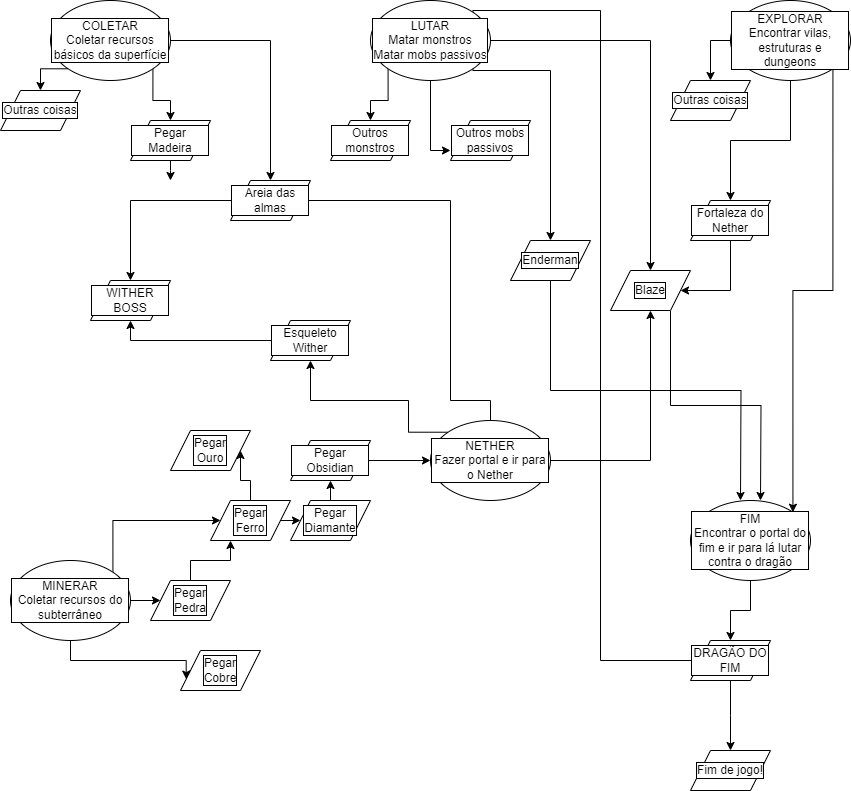

The diagram above was exported from draw.io. Its source (the exported page's mxGraphModel, read from the mxfile embedded in the PNG):
<mxGraphModel dx="2284" dy="796" grid="1" gridSize="10" guides="1" tooltips="1" connect="1" arrows="1" fold="1" page="1" pageScale="1" pageWidth="850" pageHeight="1100" math="0" shadow="0">
  <root>
    <mxCell id="0" />
    <mxCell id="1" parent="0" />
    <mxCell id="6SOKUL89Cu4XhyDMN5AS-70" style="edgeStyle=orthogonalEdgeStyle;rounded=0;orthogonalLoop=1;jettySize=auto;html=1;exitX=0;exitY=1;exitDx=0;exitDy=0;entryX=0.5;entryY=0;entryDx=0;entryDy=0;" edge="1" parent="1" source="6SOKUL89Cu4XhyDMN5AS-1" target="6SOKUL89Cu4XhyDMN5AS-11">
      <mxGeometry relative="1" as="geometry" />
    </mxCell>
    <mxCell id="6SOKUL89Cu4XhyDMN5AS-71" style="edgeStyle=orthogonalEdgeStyle;rounded=0;orthogonalLoop=1;jettySize=auto;html=1;exitX=1;exitY=1;exitDx=0;exitDy=0;entryX=0.5;entryY=0;entryDx=0;entryDy=0;" edge="1" parent="1" source="6SOKUL89Cu4XhyDMN5AS-1" target="6SOKUL89Cu4XhyDMN5AS-10">
      <mxGeometry relative="1" as="geometry" />
    </mxCell>
    <mxCell id="6SOKUL89Cu4XhyDMN5AS-77" style="edgeStyle=orthogonalEdgeStyle;rounded=0;orthogonalLoop=1;jettySize=auto;html=1;exitX=1;exitY=0.5;exitDx=0;exitDy=0;entryX=0.5;entryY=0;entryDx=0;entryDy=0;" edge="1" parent="1" source="6SOKUL89Cu4XhyDMN5AS-1" target="6SOKUL89Cu4XhyDMN5AS-76">
      <mxGeometry relative="1" as="geometry" />
    </mxCell>
    <mxCell id="6SOKUL89Cu4XhyDMN5AS-1" value="COLETAR&lt;br&gt;Coletar recursos básicos da superfície" style="ellipse;whiteSpace=wrap;html=1;labelBackgroundColor=default;labelBorderColor=default;fontStyle=0" vertex="1" parent="1">
      <mxGeometry x="40" y="80" width="120" height="80" as="geometry" />
    </mxCell>
    <mxCell id="6SOKUL89Cu4XhyDMN5AS-62" style="edgeStyle=orthogonalEdgeStyle;rounded=0;orthogonalLoop=1;jettySize=auto;html=1;exitX=1;exitY=0.5;exitDx=0;exitDy=0;entryX=0;entryY=0.5;entryDx=0;entryDy=0;" edge="1" parent="1" source="6SOKUL89Cu4XhyDMN5AS-5" target="6SOKUL89Cu4XhyDMN5AS-12">
      <mxGeometry relative="1" as="geometry" />
    </mxCell>
    <mxCell id="6SOKUL89Cu4XhyDMN5AS-63" style="edgeStyle=orthogonalEdgeStyle;rounded=0;orthogonalLoop=1;jettySize=auto;html=1;exitX=0.5;exitY=1;exitDx=0;exitDy=0;entryX=0;entryY=0.75;entryDx=0;entryDy=0;" edge="1" parent="1" source="6SOKUL89Cu4XhyDMN5AS-5" target="6SOKUL89Cu4XhyDMN5AS-20">
      <mxGeometry relative="1" as="geometry">
        <Array as="points">
          <mxPoint x="60" y="740" />
          <mxPoint x="176" y="740" />
        </Array>
      </mxGeometry>
    </mxCell>
    <mxCell id="6SOKUL89Cu4XhyDMN5AS-65" style="edgeStyle=orthogonalEdgeStyle;rounded=0;orthogonalLoop=1;jettySize=auto;html=1;exitX=1;exitY=0;exitDx=0;exitDy=0;entryX=0;entryY=0.5;entryDx=0;entryDy=0;" edge="1" parent="1" source="6SOKUL89Cu4XhyDMN5AS-5" target="6SOKUL89Cu4XhyDMN5AS-17">
      <mxGeometry relative="1" as="geometry">
        <Array as="points">
          <mxPoint x="102" y="600" />
        </Array>
      </mxGeometry>
    </mxCell>
    <mxCell id="6SOKUL89Cu4XhyDMN5AS-5" value="MINERAR&lt;br&gt;Coletar recursos do subterrâneo" style="ellipse;whiteSpace=wrap;html=1;labelBackgroundColor=default;labelBorderColor=default;" vertex="1" parent="1">
      <mxGeometry y="640" width="120" height="80" as="geometry" />
    </mxCell>
    <mxCell id="6SOKUL89Cu4XhyDMN5AS-47" style="edgeStyle=orthogonalEdgeStyle;rounded=0;orthogonalLoop=1;jettySize=auto;html=1;exitX=1;exitY=0.5;exitDx=0;exitDy=0;" edge="1" parent="1" source="6SOKUL89Cu4XhyDMN5AS-6" target="6SOKUL89Cu4XhyDMN5AS-46">
      <mxGeometry relative="1" as="geometry" />
    </mxCell>
    <mxCell id="6SOKUL89Cu4XhyDMN5AS-53" style="edgeStyle=orthogonalEdgeStyle;rounded=0;orthogonalLoop=1;jettySize=auto;html=1;exitX=1;exitY=1;exitDx=0;exitDy=0;" edge="1" parent="1" source="6SOKUL89Cu4XhyDMN5AS-6">
      <mxGeometry relative="1" as="geometry">
        <mxPoint x="540" y="320" as="targetPoint" />
        <Array as="points">
          <mxPoint x="462" y="150" />
          <mxPoint x="540" y="150" />
        </Array>
      </mxGeometry>
    </mxCell>
    <mxCell id="6SOKUL89Cu4XhyDMN5AS-74" style="edgeStyle=orthogonalEdgeStyle;rounded=0;orthogonalLoop=1;jettySize=auto;html=1;exitX=0;exitY=1;exitDx=0;exitDy=0;entryX=0.5;entryY=0;entryDx=0;entryDy=0;" edge="1" parent="1" source="6SOKUL89Cu4XhyDMN5AS-6" target="6SOKUL89Cu4XhyDMN5AS-29">
      <mxGeometry relative="1" as="geometry" />
    </mxCell>
    <mxCell id="6SOKUL89Cu4XhyDMN5AS-75" style="edgeStyle=orthogonalEdgeStyle;rounded=0;orthogonalLoop=1;jettySize=auto;html=1;exitX=0.5;exitY=1;exitDx=0;exitDy=0;entryX=0;entryY=0.75;entryDx=0;entryDy=0;entryPerimeter=0;" edge="1" parent="1" source="6SOKUL89Cu4XhyDMN5AS-6" target="6SOKUL89Cu4XhyDMN5AS-30">
      <mxGeometry relative="1" as="geometry" />
    </mxCell>
    <mxCell id="6SOKUL89Cu4XhyDMN5AS-82" style="edgeStyle=orthogonalEdgeStyle;rounded=0;orthogonalLoop=1;jettySize=auto;html=1;exitX=1;exitY=0;exitDx=0;exitDy=0;entryX=0;entryY=0.5;entryDx=0;entryDy=0;" edge="1" parent="1" source="6SOKUL89Cu4XhyDMN5AS-6" target="6SOKUL89Cu4XhyDMN5AS-83">
      <mxGeometry relative="1" as="geometry">
        <mxPoint x="600" y="720" as="targetPoint" />
        <Array as="points">
          <mxPoint x="462" y="90" />
          <mxPoint x="590" y="90" />
          <mxPoint x="590" y="740" />
        </Array>
      </mxGeometry>
    </mxCell>
    <mxCell id="6SOKUL89Cu4XhyDMN5AS-6" value="LUTAR&lt;br&gt;Matar monstros&lt;br&gt;Matar mobs passivos" style="ellipse;whiteSpace=wrap;html=1;labelBackgroundColor=default;labelBorderColor=default;" vertex="1" parent="1">
      <mxGeometry x="360" y="80" width="120" height="80" as="geometry" />
    </mxCell>
    <mxCell id="6SOKUL89Cu4XhyDMN5AS-51" style="edgeStyle=orthogonalEdgeStyle;rounded=0;orthogonalLoop=1;jettySize=auto;html=1;exitX=0.5;exitY=1;exitDx=0;exitDy=0;entryX=0.5;entryY=0;entryDx=0;entryDy=0;" edge="1" parent="1" source="6SOKUL89Cu4XhyDMN5AS-7" target="6SOKUL89Cu4XhyDMN5AS-50">
      <mxGeometry relative="1" as="geometry" />
    </mxCell>
    <mxCell id="6SOKUL89Cu4XhyDMN5AS-60" style="edgeStyle=orthogonalEdgeStyle;rounded=0;orthogonalLoop=1;jettySize=auto;html=1;exitX=1;exitY=1;exitDx=0;exitDy=0;entryX=1;entryY=0;entryDx=0;entryDy=0;" edge="1" parent="1" source="6SOKUL89Cu4XhyDMN5AS-7" target="6SOKUL89Cu4XhyDMN5AS-59">
      <mxGeometry relative="1" as="geometry" />
    </mxCell>
    <mxCell id="6SOKUL89Cu4XhyDMN5AS-73" style="edgeStyle=orthogonalEdgeStyle;rounded=0;orthogonalLoop=1;jettySize=auto;html=1;exitX=0;exitY=0.5;exitDx=0;exitDy=0;entryX=0.5;entryY=0;entryDx=0;entryDy=0;" edge="1" parent="1" source="6SOKUL89Cu4XhyDMN5AS-7" target="6SOKUL89Cu4XhyDMN5AS-72">
      <mxGeometry relative="1" as="geometry" />
    </mxCell>
    <mxCell id="6SOKUL89Cu4XhyDMN5AS-7" value="EXPLORAR&lt;br&gt;Encontrar vilas, estruturas e dungeons" style="ellipse;whiteSpace=wrap;html=1;labelBackgroundColor=default;labelBorderColor=default;" vertex="1" parent="1">
      <mxGeometry x="720" y="80" width="120" height="80" as="geometry" />
    </mxCell>
    <mxCell id="6SOKUL89Cu4XhyDMN5AS-39" style="edgeStyle=orthogonalEdgeStyle;rounded=0;orthogonalLoop=1;jettySize=auto;html=1;exitX=0.5;exitY=1;exitDx=0;exitDy=0;labelBackgroundColor=default;labelBorderColor=default;" edge="1" parent="1" source="6SOKUL89Cu4XhyDMN5AS-10">
      <mxGeometry relative="1" as="geometry">
        <mxPoint x="160" y="260" as="targetPoint" />
        <Array as="points">
          <mxPoint x="160" y="250" />
          <mxPoint x="160" y="250" />
        </Array>
      </mxGeometry>
    </mxCell>
    <mxCell id="6SOKUL89Cu4XhyDMN5AS-10" value="Pegar Madeira" style="shape=parallelogram;perimeter=parallelogramPerimeter;whiteSpace=wrap;html=1;fixedSize=1;labelBackgroundColor=default;labelBorderColor=default;" vertex="1" parent="1">
      <mxGeometry x="120" y="200" width="80" height="40" as="geometry" />
    </mxCell>
    <mxCell id="6SOKUL89Cu4XhyDMN5AS-11" value="Outras coisas" style="shape=parallelogram;perimeter=parallelogramPerimeter;whiteSpace=wrap;html=1;fixedSize=1;labelBackgroundColor=default;labelBorderColor=default;" vertex="1" parent="1">
      <mxGeometry x="-10" y="170" width="80" height="40" as="geometry" />
    </mxCell>
    <mxCell id="6SOKUL89Cu4XhyDMN5AS-64" style="edgeStyle=orthogonalEdgeStyle;rounded=0;orthogonalLoop=1;jettySize=auto;html=1;exitX=0.5;exitY=0;exitDx=0;exitDy=0;entryX=0.25;entryY=1;entryDx=0;entryDy=0;" edge="1" parent="1" source="6SOKUL89Cu4XhyDMN5AS-12" target="6SOKUL89Cu4XhyDMN5AS-17">
      <mxGeometry relative="1" as="geometry" />
    </mxCell>
    <mxCell id="6SOKUL89Cu4XhyDMN5AS-12" value="Pegar &lt;br&gt;Pedra" style="shape=parallelogram;perimeter=parallelogramPerimeter;whiteSpace=wrap;html=1;fixedSize=1;labelBackgroundColor=default;labelBorderColor=default;" vertex="1" parent="1">
      <mxGeometry x="140" y="660" width="80" height="40" as="geometry" />
    </mxCell>
    <mxCell id="6SOKUL89Cu4XhyDMN5AS-67" style="edgeStyle=orthogonalEdgeStyle;rounded=0;orthogonalLoop=1;jettySize=auto;html=1;exitX=1;exitY=0.5;exitDx=0;exitDy=0;entryX=0;entryY=0.5;entryDx=0;entryDy=0;" edge="1" parent="1" source="6SOKUL89Cu4XhyDMN5AS-17" target="6SOKUL89Cu4XhyDMN5AS-19">
      <mxGeometry relative="1" as="geometry" />
    </mxCell>
    <mxCell id="6SOKUL89Cu4XhyDMN5AS-68" style="edgeStyle=orthogonalEdgeStyle;rounded=0;orthogonalLoop=1;jettySize=auto;html=1;exitX=0.5;exitY=0;exitDx=0;exitDy=0;entryX=1;entryY=0.5;entryDx=0;entryDy=0;" edge="1" parent="1" source="6SOKUL89Cu4XhyDMN5AS-17" target="6SOKUL89Cu4XhyDMN5AS-18">
      <mxGeometry relative="1" as="geometry" />
    </mxCell>
    <mxCell id="6SOKUL89Cu4XhyDMN5AS-17" value="Pegar &lt;br&gt;Ferro" style="shape=parallelogram;perimeter=parallelogramPerimeter;whiteSpace=wrap;html=1;fixedSize=1;labelBackgroundColor=default;labelBorderColor=default;" vertex="1" parent="1">
      <mxGeometry x="200" y="580" width="80" height="40" as="geometry" />
    </mxCell>
    <mxCell id="6SOKUL89Cu4XhyDMN5AS-18" value="Pegar &lt;br&gt;Ouro" style="shape=parallelogram;perimeter=parallelogramPerimeter;whiteSpace=wrap;html=1;fixedSize=1;labelBackgroundColor=default;labelBorderColor=default;" vertex="1" parent="1">
      <mxGeometry x="160" y="510" width="80" height="40" as="geometry" />
    </mxCell>
    <mxCell id="6SOKUL89Cu4XhyDMN5AS-66" style="edgeStyle=orthogonalEdgeStyle;rounded=0;orthogonalLoop=1;jettySize=auto;html=1;exitX=0.5;exitY=0;exitDx=0;exitDy=0;entryX=0.5;entryY=1;entryDx=0;entryDy=0;" edge="1" parent="1" source="6SOKUL89Cu4XhyDMN5AS-19" target="6SOKUL89Cu4XhyDMN5AS-22">
      <mxGeometry relative="1" as="geometry" />
    </mxCell>
    <mxCell id="6SOKUL89Cu4XhyDMN5AS-19" value="Pegar &lt;br&gt;Diamante" style="shape=parallelogram;perimeter=parallelogramPerimeter;whiteSpace=wrap;html=1;fixedSize=1;labelBackgroundColor=default;labelBorderColor=default;" vertex="1" parent="1">
      <mxGeometry x="280" y="580" width="80" height="40" as="geometry" />
    </mxCell>
    <mxCell id="6SOKUL89Cu4XhyDMN5AS-20" value="Pegar &lt;br&gt;Cobre" style="shape=parallelogram;perimeter=parallelogramPerimeter;whiteSpace=wrap;html=1;fixedSize=1;labelBackgroundColor=default;labelBorderColor=default;" vertex="1" parent="1">
      <mxGeometry x="170" y="730" width="80" height="40" as="geometry" />
    </mxCell>
    <mxCell id="6SOKUL89Cu4XhyDMN5AS-21" style="edgeStyle=orthogonalEdgeStyle;rounded=0;orthogonalLoop=1;jettySize=auto;html=1;exitX=0.5;exitY=1;exitDx=0;exitDy=0;labelBackgroundColor=default;labelBorderColor=default;" edge="1" parent="1" source="6SOKUL89Cu4XhyDMN5AS-17" target="6SOKUL89Cu4XhyDMN5AS-17">
      <mxGeometry relative="1" as="geometry" />
    </mxCell>
    <mxCell id="6SOKUL89Cu4XhyDMN5AS-38" style="edgeStyle=orthogonalEdgeStyle;rounded=0;orthogonalLoop=1;jettySize=auto;html=1;exitX=1;exitY=0.5;exitDx=0;exitDy=0;entryX=0;entryY=0.5;entryDx=0;entryDy=0;labelBackgroundColor=default;labelBorderColor=default;" edge="1" parent="1" source="6SOKUL89Cu4XhyDMN5AS-22" target="6SOKUL89Cu4XhyDMN5AS-37">
      <mxGeometry relative="1" as="geometry" />
    </mxCell>
    <mxCell id="6SOKUL89Cu4XhyDMN5AS-22" value="Pegar Obsidian" style="shape=parallelogram;perimeter=parallelogramPerimeter;whiteSpace=wrap;html=1;fixedSize=1;labelBackgroundColor=default;labelBorderColor=default;" vertex="1" parent="1">
      <mxGeometry x="280" y="520" width="80" height="40" as="geometry" />
    </mxCell>
    <mxCell id="6SOKUL89Cu4XhyDMN5AS-29" value="Outros monstros" style="shape=parallelogram;perimeter=parallelogramPerimeter;whiteSpace=wrap;html=1;fixedSize=1;labelBackgroundColor=default;labelBorderColor=default;" vertex="1" parent="1">
      <mxGeometry x="320" y="200" width="80" height="40" as="geometry" />
    </mxCell>
    <mxCell id="6SOKUL89Cu4XhyDMN5AS-30" value="Outros mobs passivos" style="shape=parallelogram;perimeter=parallelogramPerimeter;whiteSpace=wrap;html=1;fixedSize=1;labelBackgroundColor=default;labelBorderColor=default;" vertex="1" parent="1">
      <mxGeometry x="440" y="200" width="80" height="40" as="geometry" />
    </mxCell>
    <mxCell id="6SOKUL89Cu4XhyDMN5AS-48" style="edgeStyle=orthogonalEdgeStyle;rounded=0;orthogonalLoop=1;jettySize=auto;html=1;exitX=1;exitY=0.5;exitDx=0;exitDy=0;entryX=0.5;entryY=1;entryDx=0;entryDy=0;" edge="1" parent="1" source="6SOKUL89Cu4XhyDMN5AS-37" target="6SOKUL89Cu4XhyDMN5AS-46">
      <mxGeometry relative="1" as="geometry" />
    </mxCell>
    <mxCell id="6SOKUL89Cu4XhyDMN5AS-69" style="edgeStyle=orthogonalEdgeStyle;rounded=0;orthogonalLoop=1;jettySize=auto;html=1;exitX=0;exitY=0;exitDx=0;exitDy=0;entryX=0.5;entryY=1;entryDx=0;entryDy=0;" edge="1" parent="1" source="6SOKUL89Cu4XhyDMN5AS-37" target="6SOKUL89Cu4XhyDMN5AS-45">
      <mxGeometry relative="1" as="geometry">
        <Array as="points">
          <mxPoint x="398" y="480" />
          <mxPoint x="300" y="480" />
        </Array>
      </mxGeometry>
    </mxCell>
    <mxCell id="6SOKUL89Cu4XhyDMN5AS-78" style="edgeStyle=orthogonalEdgeStyle;rounded=0;orthogonalLoop=1;jettySize=auto;html=1;exitX=0.5;exitY=0;exitDx=0;exitDy=0;entryX=1;entryY=0.5;entryDx=0;entryDy=0;" edge="1" parent="1" source="6SOKUL89Cu4XhyDMN5AS-37" target="6SOKUL89Cu4XhyDMN5AS-76">
      <mxGeometry relative="1" as="geometry">
        <Array as="points">
          <mxPoint x="480" y="480" />
          <mxPoint x="440" y="480" />
          <mxPoint x="440" y="280" />
        </Array>
      </mxGeometry>
    </mxCell>
    <mxCell id="6SOKUL89Cu4XhyDMN5AS-37" value="NETHER&lt;br&gt;Fazer portal e ir para o Nether" style="ellipse;whiteSpace=wrap;html=1;labelBackgroundColor=default;labelBorderColor=default;" vertex="1" parent="1">
      <mxGeometry x="420" y="500" width="120" height="80" as="geometry" />
    </mxCell>
    <mxCell id="6SOKUL89Cu4XhyDMN5AS-81" style="edgeStyle=orthogonalEdgeStyle;rounded=0;orthogonalLoop=1;jettySize=auto;html=1;exitX=0;exitY=0.5;exitDx=0;exitDy=0;entryX=0.5;entryY=1;entryDx=0;entryDy=0;" edge="1" parent="1" source="6SOKUL89Cu4XhyDMN5AS-45" target="6SOKUL89Cu4XhyDMN5AS-79">
      <mxGeometry relative="1" as="geometry" />
    </mxCell>
    <mxCell id="6SOKUL89Cu4XhyDMN5AS-45" value="Esqueleto Wither" style="shape=parallelogram;perimeter=parallelogramPerimeter;whiteSpace=wrap;html=1;fixedSize=1;labelBackgroundColor=default;labelBorderColor=default;" vertex="1" parent="1">
      <mxGeometry x="260" y="400" width="80" height="40" as="geometry" />
    </mxCell>
    <mxCell id="6SOKUL89Cu4XhyDMN5AS-56" style="edgeStyle=orthogonalEdgeStyle;rounded=0;orthogonalLoop=1;jettySize=auto;html=1;exitX=0.75;exitY=1;exitDx=0;exitDy=0;" edge="1" parent="1" source="6SOKUL89Cu4XhyDMN5AS-46">
      <mxGeometry relative="1" as="geometry">
        <mxPoint x="750" y="580" as="targetPoint" />
      </mxGeometry>
    </mxCell>
    <mxCell id="6SOKUL89Cu4XhyDMN5AS-46" value="Blaze" style="shape=parallelogram;perimeter=parallelogramPerimeter;whiteSpace=wrap;html=1;fixedSize=1;labelBackgroundColor=default;labelBorderColor=default;" vertex="1" parent="1">
      <mxGeometry x="600" y="350" width="80" height="40" as="geometry" />
    </mxCell>
    <mxCell id="6SOKUL89Cu4XhyDMN5AS-52" style="edgeStyle=orthogonalEdgeStyle;rounded=0;orthogonalLoop=1;jettySize=auto;html=1;exitX=0.5;exitY=1;exitDx=0;exitDy=0;entryX=1;entryY=0.5;entryDx=0;entryDy=0;" edge="1" parent="1" source="6SOKUL89Cu4XhyDMN5AS-50" target="6SOKUL89Cu4XhyDMN5AS-46">
      <mxGeometry relative="1" as="geometry">
        <Array as="points">
          <mxPoint x="720" y="370" />
        </Array>
      </mxGeometry>
    </mxCell>
    <mxCell id="6SOKUL89Cu4XhyDMN5AS-50" value="Fortaleza do Nether" style="shape=parallelogram;perimeter=parallelogramPerimeter;whiteSpace=wrap;html=1;fixedSize=1;labelBackgroundColor=default;labelBorderColor=default;" vertex="1" parent="1">
      <mxGeometry x="680" y="280" width="80" height="40" as="geometry" />
    </mxCell>
    <mxCell id="6SOKUL89Cu4XhyDMN5AS-55" style="edgeStyle=orthogonalEdgeStyle;rounded=0;orthogonalLoop=1;jettySize=auto;html=1;exitX=0.5;exitY=1;exitDx=0;exitDy=0;" edge="1" parent="1" source="6SOKUL89Cu4XhyDMN5AS-54">
      <mxGeometry relative="1" as="geometry">
        <mxPoint x="730" y="580" as="targetPoint" />
      </mxGeometry>
    </mxCell>
    <mxCell id="6SOKUL89Cu4XhyDMN5AS-54" value="Enderman" style="shape=parallelogram;perimeter=parallelogramPerimeter;whiteSpace=wrap;html=1;fixedSize=1;labelBackgroundColor=default;labelBorderColor=default;" vertex="1" parent="1">
      <mxGeometry x="500" y="320" width="80" height="40" as="geometry" />
    </mxCell>
    <mxCell id="6SOKUL89Cu4XhyDMN5AS-84" style="edgeStyle=orthogonalEdgeStyle;rounded=0;orthogonalLoop=1;jettySize=auto;html=1;exitX=0.5;exitY=1;exitDx=0;exitDy=0;entryX=0.5;entryY=0;entryDx=0;entryDy=0;" edge="1" parent="1" source="6SOKUL89Cu4XhyDMN5AS-59" target="6SOKUL89Cu4XhyDMN5AS-83">
      <mxGeometry relative="1" as="geometry" />
    </mxCell>
    <mxCell id="6SOKUL89Cu4XhyDMN5AS-59" value="FIM&lt;br&gt;Encontrar o portal do fim e ir para lá lutar contra o dragão" style="ellipse;whiteSpace=wrap;html=1;labelBackgroundColor=default;labelBorderColor=default;" vertex="1" parent="1">
      <mxGeometry x="680" y="580" width="120" height="80" as="geometry" />
    </mxCell>
    <mxCell id="6SOKUL89Cu4XhyDMN5AS-72" value="Outras coisas" style="shape=parallelogram;perimeter=parallelogramPerimeter;whiteSpace=wrap;html=1;fixedSize=1;labelBackgroundColor=default;labelBorderColor=default;" vertex="1" parent="1">
      <mxGeometry x="660" y="160" width="80" height="40" as="geometry" />
    </mxCell>
    <mxCell id="6SOKUL89Cu4XhyDMN5AS-80" style="edgeStyle=orthogonalEdgeStyle;rounded=0;orthogonalLoop=1;jettySize=auto;html=1;exitX=0;exitY=0.5;exitDx=0;exitDy=0;entryX=0.5;entryY=0;entryDx=0;entryDy=0;" edge="1" parent="1" source="6SOKUL89Cu4XhyDMN5AS-76" target="6SOKUL89Cu4XhyDMN5AS-79">
      <mxGeometry relative="1" as="geometry" />
    </mxCell>
    <mxCell id="6SOKUL89Cu4XhyDMN5AS-76" value="Areia das almas" style="shape=parallelogram;perimeter=parallelogramPerimeter;whiteSpace=wrap;html=1;fixedSize=1;labelBackgroundColor=default;labelBorderColor=default;" vertex="1" parent="1">
      <mxGeometry x="220" y="260" width="80" height="40" as="geometry" />
    </mxCell>
    <mxCell id="6SOKUL89Cu4XhyDMN5AS-79" value="WITHER BOSS" style="shape=parallelogram;perimeter=parallelogramPerimeter;whiteSpace=wrap;html=1;fixedSize=1;labelBackgroundColor=default;labelBorderColor=default;" vertex="1" parent="1">
      <mxGeometry x="80" y="360" width="80" height="40" as="geometry" />
    </mxCell>
    <mxCell id="6SOKUL89Cu4XhyDMN5AS-86" style="edgeStyle=orthogonalEdgeStyle;rounded=0;orthogonalLoop=1;jettySize=auto;html=1;exitX=0.5;exitY=1;exitDx=0;exitDy=0;" edge="1" parent="1" source="6SOKUL89Cu4XhyDMN5AS-83">
      <mxGeometry relative="1" as="geometry">
        <mxPoint x="720" y="830" as="targetPoint" />
      </mxGeometry>
    </mxCell>
    <mxCell id="6SOKUL89Cu4XhyDMN5AS-83" value="DRAGÃO DO FIM" style="shape=parallelogram;perimeter=parallelogramPerimeter;whiteSpace=wrap;html=1;fixedSize=1;labelBackgroundColor=default;labelBorderColor=default;" vertex="1" parent="1">
      <mxGeometry x="680" y="720" width="80" height="40" as="geometry" />
    </mxCell>
    <mxCell id="6SOKUL89Cu4XhyDMN5AS-87" value="Fim de jogo!" style="shape=parallelogram;perimeter=parallelogramPerimeter;whiteSpace=wrap;html=1;fixedSize=1;labelBackgroundColor=default;labelBorderColor=default;" vertex="1" parent="1">
      <mxGeometry x="680" y="830" width="80" height="40" as="geometry" />
    </mxCell>
  </root>
</mxGraphModel>